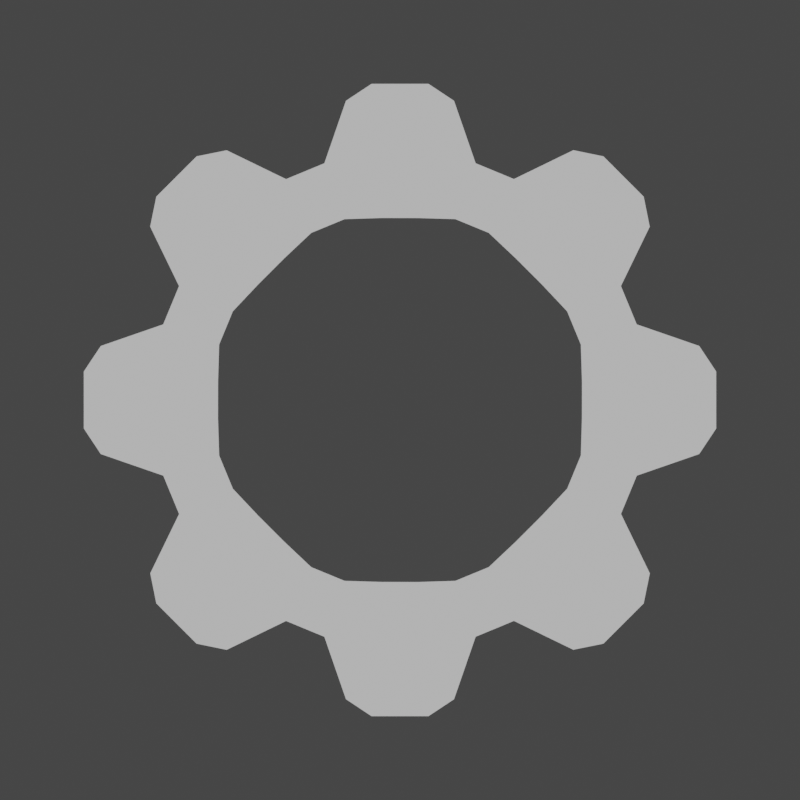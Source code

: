 # Source: gearwheel.blend  (saved by Blender 2.80.75; exported with 4.5.12 LTS)
import bpy
from mathutils import Matrix  # noqa: F401  (used for matrix-valued properties, if any)

bpy.ops.wm.read_factory_settings(use_empty=True)
scene = bpy.context.scene
scene.name = 'Scene'

# ---- collections
col_collection = bpy.data.collections.new('Collection'); scene.collection.children.link(col_collection)

# ---- materials (node trees are filled in below, after node groups)
mat_material_001 = bpy.data.materials.new('Material.001')
mat_material_001.use_transparent_shadow = False

# ---- material node trees
mat_material_001.use_nodes = True; mat_material_001.node_tree.nodes.clear()
_N = mat_material_001.node_tree.nodes; _L = mat_material_001.node_tree.links
n0 = _N.new('ShaderNodeOutputMaterial'); n0.name = 'Material Output'; n0.location = (300, 300)
n1 = _N.new('ShaderNodeBsdfPrincipled'); n1.name = 'Principled BSDF'; n1.location = (10, 300)
n1.distribution = 'GGX'
n1.subsurface_method = 'BURLEY'
n1.inputs[3].default_value = 1.45
n1.inputs[27].default_value = (0.0, 0.0, 0.0, 1.0)
n1.inputs[28].default_value = 1.0
_L.new(n1.outputs[0], n0.inputs[0])
n0.is_active_output = True

# ---- world
world_world = bpy.data.worlds.new('World'); scene.world = world_world
world_world.use_nodes = True; world_world.node_tree.nodes.clear()
_N = world_world.node_tree.nodes; _L = world_world.node_tree.links
n0 = _N.new('ShaderNodeOutputWorld'); n0.name = 'World Output'; n0.location = (300, 300)
n1 = _N.new('ShaderNodeBackground'); n1.name = 'Background'; n1.location = (10, 300)
n1.inputs[0].default_value = (0.05088, 0.05088, 0.05088, 1.0)
_L.new(n1.outputs[0], n0.inputs[0])
n0.is_active_output = True
world_world.color = (0.05088, 0.05088, 0.05088)
world_world.use_sun_shadow = False
world_world.sun_shadow_jitter_overblur = 0.0

# ---- cameras
cam_camera_001 = bpy.data.cameras.new('Camera.001')
cam_camera_001.type = 'ORTHO'
cam_camera_001.ortho_scale = 10.0

# ---- meshes
me_circle = bpy.data.meshes.new('Circle')
me_circle.from_pydata([(0.002009, 1.143, 0.0), (-0.225, 1.121, 0.0), (-0.4556, 1.091, 0.0), (-0.6543, 0.9852, 0.0), (-0.8071, 0.8099, 0.0), (-0.9518, 0.6335, 0.0), (-1.094, 0.4496, 0.0), (-1.159, 0.2339, 0.0), (-1.143, 0.00201, 0.0), (-1.121, -0.225, 0.0), (-1.091, -0.4556, 0.0), (-0.9852, -0.6543, 0.0), (-0.8099, -0.8071, 0.0), (-0.6335, -0.9518, 0.0), (-0.4496, -1.094, 0.0), (-0.2339, -1.159, 0.0), (-0.002009, -1.143, 0.0), (0.225, -1.121, 0.0), (0.4556, -1.091, 0.0), (0.6543, -0.9852, 0.0), (0.8071, -0.8099, 0.0), (0.9518, -0.6335, 0.0), (1.094, -0.4496, 0.0), (1.159, -0.2339, 0.0), (1.143, -0.002009, 0.0), (1.121, 0.225, 0.0), (1.091, 0.4556, 0.0), (0.9852, 0.6543, 0.0), (0.8099, 0.8071, 0.0), (0.6335, 0.9518, 0.0), (0.4496, 1.094, 0.0), (0.2339, 1.159, 0.0), (0.002827, 1.552, 0.0), (-0.3056, 1.522, 0.0), (-0.6154, 1.426, 0.0), (-0.8441, 1.304, 0.0), (-1.096, 1.1, 0.0), (-1.292, 0.8602, 0.0), (-1.444, 0.5734, 0.0), (-1.519, 0.3253, 0.0), (-1.552, 0.002828, 0.0), (-1.522, -0.3056, 0.0), (-1.426, -0.6154, 0.0), (-1.304, -0.8441, 0.0), (-1.1, -1.096, 0.0), (-0.8602, -1.292, 0.0), (-0.5734, -1.444, 0.0), (-0.3253, -1.519, 0.0), (-0.002827, -1.552, 0.0), (0.3056, -1.522, 0.0), (0.6154, -1.426, 0.0), (0.8441, -1.304, 0.0), (1.096, -1.1, 0.0), (1.292, -0.8602, 0.0), (1.444, -0.5734, 0.0), (1.519, -0.3253, 0.0), (1.552, -0.002826, 0.0), (1.522, 0.3056, 0.0), (1.426, 0.6154, 0.0), (1.304, 0.8441, 0.0), (1.1, 1.096, 0.0), (0.8602, 1.292, 0.0), (0.5734, 1.444, 0.0), (0.3253, 1.519, 0.0), (-0.01654, 1.984, 0.0), (-0.3708, 1.949, 0.0), (-0.5193, 1.828, 0.0), (-1.231, 1.447, 0.0), (-1.414, 1.391, 0.0), (-1.64, 1.116, 0.0), (-1.66, 0.9252, 0.0), (-1.894, 0.1527, 0.0), (-1.984, -0.01654, 0.0), (-1.949, -0.3708, 0.0), (-1.828, -0.5193, 0.0), (-1.447, -1.231, 0.0), (-1.391, -1.414, 0.0), (-1.116, -1.64, 0.0), (-0.9252, -1.66, 0.0), (-0.1527, -1.894, 0.0), (0.01654, -1.984, 0.0), (0.3708, -1.949, 0.0), (0.5193, -1.828, 0.0), (1.231, -1.447, 0.0), (1.414, -1.391, 0.0), (1.64, -1.116, 0.0), (1.66, -0.9252, 0.0), (1.894, -0.1527, 0.0), (1.984, 0.01654, 0.0), (1.949, 0.3708, 0.0), (1.828, 0.5193, 0.0), (1.447, 1.231, 0.0), (1.391, 1.414, 0.0), (1.116, 1.64, 0.0), (0.9252, 1.66, 0.0), (0.1527, 1.894, 0.0)], [], [(16, 15, 47, 48), (3, 2, 34, 35), (30, 29, 61, 62), (17, 16, 48, 49), (4, 3, 35, 36), (31, 30, 62, 63), (18, 17, 49, 50), (5, 4, 36, 37), (0, 31, 63, 32), (19, 18, 50, 51), (6, 5, 37, 38), (20, 19, 51, 52), (7, 6, 38, 39), (21, 20, 52, 53), (8, 7, 39, 40), (22, 21, 53, 54), (9, 8, 40, 41), (23, 22, 54, 55), (10, 9, 41, 42), (24, 23, 55, 56), (11, 10, 42, 43), (25, 24, 56, 57), (12, 11, 43, 44), (26, 25, 57, 58), (13, 12, 44, 45), (27, 26, 58, 59), (14, 13, 45, 46), (1, 0, 32, 33), (28, 27, 59, 60), (15, 14, 46, 47), (2, 1, 33, 34), (29, 28, 60, 61), (56, 55, 87, 88), (34, 33, 65, 66), (49, 48, 80, 81), (32, 63, 95, 64), (42, 41, 73, 74), (57, 56, 88, 89), (50, 49, 81, 82), (58, 57, 89, 90), (36, 35, 67, 68), (44, 43, 75, 76), (37, 36, 68, 69), (52, 51, 83, 84), (45, 44, 76, 77), (60, 59, 91, 92), (38, 37, 69, 70), (53, 52, 84, 85), (46, 45, 77, 78), (61, 60, 92, 93), (54, 53, 85, 86), (62, 61, 93, 94), (40, 39, 71, 72), (33, 32, 64, 65), (48, 47, 79, 80), (41, 40, 72, 73)])
_uv = me_circle.uv_layers.new(name='UVMap')
_uv.uv.foreach_set('vector', [0.0, 0.0, 0.0, 0.0, 0.0, 0.0, 0.0, 0.0, 0.0, 0.0, 0.0, 0.0, 0.0, 0.0, 0.0, 0.0, 0.0, 0.0, 0.0, 0.0, 0.0, 0.0, 0.0, 0.0, 0.0, 0.0, 0.0, 0.0, 0.0, 0.0, 0.0, 0.0, 0.0, 0.0, 0.0, 0.0, 0.0, 0.0, 0.0, 0.0, 0.0, 0.0, 0.0, 0.0, 0.0, 0.0, 0.0, 0.0, 0.0, 0.0, 0.0, 0.0, 0.0, 0.0, 0.0, 0.0, 0.0, 0.0, 0.0, 0.0, 0.0, 0.0, 0.0, 0.0, 0.0, 0.0, 0.0, 0.0, 0.0, 0.0, 0.0, 0.0, 0.0, 0.0, 0.0, 0.0, 0.0, 0.0, 0.0, 0.0, 0.0, 0.0, 0.0, 0.0, 0.0, 0.0, 0.0, 0.0, 0.0, 0.0, 0.0, 0.0, 0.0, 0.0, 0.0, 0.0, 0.0, 0.0, 0.0, 0.0, 0.0, 0.0, 0.0, 0.0, 0.0, 0.0, 0.0, 0.0, 0.0, 0.0, 0.0, 0.0, 0.0, 0.0, 0.0, 0.0, 0.0, 0.0, 0.0, 0.0, 0.0, 0.0, 0.0, 0.0, 0.0, 0.0, 0.0, 0.0, 0.0, 0.0, 0.0, 0.0, 0.0, 0.0, 0.0, 0.0, 0.0, 0.0, 0.0, 0.0, 0.0, 0.0, 0.0, 0.0, 0.0, 0.0, 0.0, 0.0, 0.0, 0.0, 0.0, 0.0, 0.0, 0.0, 0.0, 0.0, 0.0, 0.0, 0.0, 0.0, 0.0, 0.0, 0.0, 0.0, 0.0, 0.0, 0.0, 0.0, 0.0, 0.0, 0.0, 0.0, 0.0, 0.0, 0.0, 0.0, 0.0, 0.0, 0.0, 0.0, 0.0, 0.0, 0.0, 0.0, 0.0, 0.0, 0.0, 0.0, 0.0, 0.0, 0.0, 0.0, 0.0, 0.0, 0.0, 0.0, 0.0, 0.0, 0.0, 0.0, 0.0, 0.0, 0.0, 0.0, 0.0, 0.0, 0.0, 0.0, 0.0, 0.0, 0.0, 0.0, 0.0, 0.0, 0.0, 0.0, 0.0, 0.0, 0.0, 0.0, 0.0, 0.0, 0.0, 0.0, 0.0, 0.0, 0.0, 0.0, 0.0, 0.0, 0.0, 0.0, 0.0, 0.0, 0.0, 0.0, 0.0, 0.0, 0.0, 0.0, 0.0, 0.0, 0.0, 0.0, 0.0, 0.0, 0.0, 0.0, 0.0, 0.0, 0.0, 0.0, 0.0, 0.0, 0.0, 0.0, 0.0, 0.0, 0.0, 0.0, 0.0, 0.0, 0.0, 0.0, 0.0, 0.0, 0.0, 0.0, 0.0, 0.0, 0.0, 0.0, 0.0, 0.0, 0.0, 0.0, 0.0, 0.0, 0.0, 0.0, 0.0, 0.0, 0.0, 0.0, 0.0, 0.0, 0.0, 0.0, 0.0, 0.0, 0.0, 0.0, 0.0, 0.0, 0.0, 0.0, 0.0, 0.0, 0.0, 0.0, 0.0, 0.0, 0.0, 0.0, 0.0, 0.0, 0.0, 0.0, 0.0, 0.0, 0.0, 0.0, 0.0, 0.0, 0.0, 0.0, 0.0, 0.0, 0.0, 0.0, 0.0, 0.0, 0.0, 0.0, 0.0, 0.0, 0.0, 0.0, 0.0, 0.0, 0.0, 0.0, 0.0, 0.0, 0.0, 0.0, 0.0, 0.0, 0.0, 0.0, 0.0, 0.0, 0.0, 0.0, 0.0, 0.0, 0.0, 0.0, 0.0, 0.0, 0.0, 0.0, 0.0, 0.0, 0.0, 0.0, 0.0, 0.0, 0.0, 0.0, 0.0, 0.0, 0.0, 0.0, 0.0, 0.0, 0.0, 0.0, 0.0, 0.0, 0.0, 0.0, 0.0, 0.0, 0.0, 0.0, 0.0, 0.0, 0.0, 0.0, 0.0, 0.0, 0.0, 0.0, 0.0, 0.0, 0.0, 0.0, 0.0, 0.0, 0.0, 0.0, 0.0, 0.0, 0.0, 0.0, 0.0, 0.0, 0.0, 0.0, 0.0, 0.0, 0.0, 0.0, 0.0, 0.0, 0.0, 0.0, 0.0, 0.0, 0.0, 0.0, 0.0, 0.0, 0.0, 0.0, 0.0, 0.0, 0.0, 0.0, 0.0, 0.0, 0.0, 0.0, 0.0, 0.0, 0.0, 0.0, 0.0, 0.0, 0.0, 0.0, 0.0, 0.0, 0.0, 0.0, 0.0, 0.0, 0.0, 0.0, 0.0, 0.0, 0.0, 0.0, 0.0, 0.0, 0.0, 0.0])
me_circle.materials.append(mat_material_001)
me_circle.use_remesh_preserve_volume = False
me_circle.use_remesh_preserve_attributes = False
me_circle.use_mirror_vertex_groups = False
me_circle.update()

# ---- objects
ob_circle = bpy.data.objects.new('Circle', me_circle)
ob_camera = bpy.data.objects.new('Camera', cam_camera_001)

# ---- transforms, parenting, visibility, modifiers, constraints
ob_circle.location = (0.0, 0.0, 0.0)
ob_circle.rotation_euler = (0.0, 0.0, -0.09817)
ob_circle.scale = (2.0, 2.0, 2.0)
ob_circle.lineart.crease_threshold = 0.0
ob_camera.location = (0.0, 0.0, 5.0)
ob_camera.lineart.crease_threshold = 0.0

# ---- collection membership
col_collection.objects.link(ob_circle)
col_collection.objects.link(ob_camera)

# ---- scene / render settings (as saved in the file)
scene.camera = ob_camera
scene.frame_start = 1; scene.frame_end = 250; scene.frame_set(1)
scene.render.engine = 'BLENDER_EEVEE_NEXT'
scene.render.resolution_x = 1024
scene.render.resolution_y = 1024
scene.cycles.use_denoising = False
scene.cycles.samples = 128
scene.cycles.sampling_pattern = 'TABULATED_SOBOL'
scene.cycles.use_adaptive_sampling = False
scene.cycles.use_light_tree = False
scene.view_settings.view_transform = 'Filmic'
bpy.context.view_layer.update()

# ---- added for rendering (the .blend has no usable light): sun
light_auto_sun = bpy.data.lights.new('AutoSun', 'SUN')
light_auto_sun.energy = 3.0
light_auto_sun.angle = 0.0523599
ob_auto_sun = bpy.data.objects.new('AutoSun', light_auto_sun)
scene.collection.objects.link(ob_auto_sun)
ob_auto_sun.rotation_euler = (0.872665, 0.174533, 0.523599)
bpy.context.view_layer.update()
